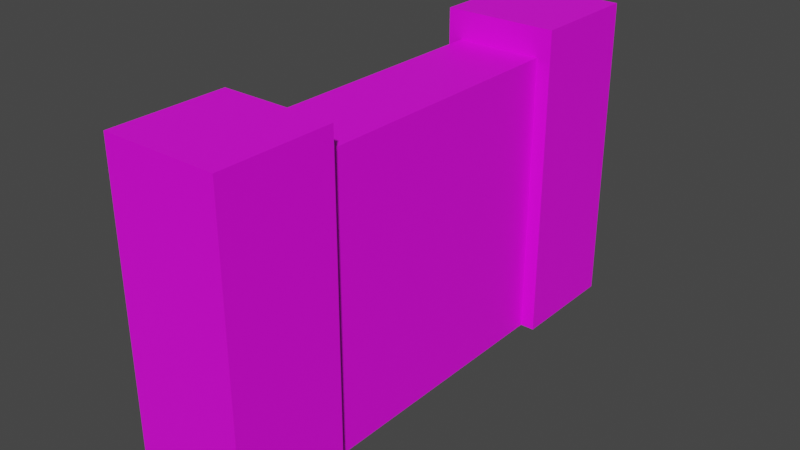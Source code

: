 # Source: door_1.blend  (saved by Blender 2.93.21; exported with 4.5.12 LTS)
import bpy
from mathutils import Matrix  # noqa: F401  (used for matrix-valued properties, if any)

bpy.ops.wm.read_factory_settings(use_empty=True)
scene = bpy.context.scene
scene.name = 'Scene'

# ---- collections
col_collection = bpy.data.collections.new('Collection'); scene.collection.children.link(col_collection)

# ---- images (referenced by path relative to the original .blend; pixels are not part of the script)
import os
ASSET_DIR = os.environ.get("B2B_ASSET_DIR", "")  # directory of the original .blend (textures are referenced by path, not embedded)
HERE = os.path.dirname(os.path.abspath(__file__))  # packed textures are extracted next to this script under _unpacked/

def load_image(name, relpath, width, height, colorspace="sRGB"):
    """Load a texture the original file referenced (path relative to the .blend, or extracted next to this script)."""
    p = next((c for c in (os.path.join(HERE, relpath), os.path.join(ASSET_DIR, relpath)) if relpath and os.path.exists(c)), "")
    if p:
        img = bpy.data.images.load(p, check_existing=True)
        img.name = name
    else:  # same state as the original file: an image datablock whose file is absent (Cycles renders it pink)
        img = bpy.data.images.new(name, width, height)
        img.source = "FILE"
        img.filepath = "//" + (relpath or name)
    img.colorspace_settings.name = colorspace
    return img
img_untitled_001 = load_image('Untitled.001', 'hole_texture.png', 1024, 1024, 'sRGB')

# ---- materials (node trees are filled in below, after node groups)
mat_material = bpy.data.materials.new('Material')
mat_material.use_transparent_shadow = False

# ---- material node trees
mat_material.use_nodes = True; mat_material.node_tree.nodes.clear()
_N = mat_material.node_tree.nodes; _L = mat_material.node_tree.links
n0 = _N.new('ShaderNodeBsdfPrincipled'); n0.name = 'Principled BSDF'; n0.location = (10, 300)
n0.distribution = 'GGX'
n0.subsurface_method = 'BURLEY'
n0.inputs[3].default_value = 1.45
n0.inputs[27].default_value = (0.0, 0.0, 0.0, 1.0)
n0.inputs[28].default_value = 1.0
n1 = _N.new('ShaderNodeOutputMaterial'); n1.name = 'Material Output'; n1.location = (300, 300)
n2 = _N.new('ShaderNodeTexImage'); n2.name = 'Image Texture'; n2.location = (-280, 280)
n2.image = img_untitled_001
n2.interpolation = 'Closest'
_L.new(n0.outputs[0], n1.inputs[0])
_L.new(n2.outputs[0], n0.inputs[0])
n1.is_active_output = True

# ---- world
world_world = bpy.data.worlds.new('World'); scene.world = world_world
world_world.use_nodes = True; world_world.node_tree.nodes.clear()
_N = world_world.node_tree.nodes; _L = world_world.node_tree.links
n0 = _N.new('ShaderNodeOutputWorld'); n0.name = 'World Output'; n0.location = (300, 300)
n1 = _N.new('ShaderNodeBackground'); n1.name = 'Background'; n1.location = (10, 300)
n1.inputs[0].default_value = (0.05088, 0.05088, 0.05088, 1.0)
_L.new(n1.outputs[0], n0.inputs[0])
n0.is_active_output = True
world_world.color = (0.05088, 0.05088, 0.05088)
world_world.use_sun_shadow = False
world_world.sun_shadow_jitter_overblur = 0.0

# ---- meshes
me_plane_003 = bpy.data.meshes.new('Plane.003')
me_plane_003.from_pydata([(-0.015, 0.05, 1e-05), (0.015, 0.05, 1e-05), (0.015, 0.05, 0.1), (-0.015, 0.05, 0.1), (-0.015, 0.0, 1e-05), (0.015, 0.0, 1e-05), (0.015, 0.0, 0.1), (-0.015, 0.0, 0.1), (0.02, 0.09, 0.11), (-0.02, 0.09, 0.11), (0.02, 0.05, 0.11), (-0.02, 0.05, 0.11), (0.02, 0.09, 1.49e-08), (-0.02, 0.09, 1.49e-08), (0.02, 0.05, 1.49e-08), (-0.02, 0.05, 1.49e-08), (0.02, -0.05, 0.11), (-0.02, -0.05, 0.11), (0.02, -0.09, 0.11), (-0.02, -0.09, 0.11), (0.02, -0.05, 1.49e-08), (-0.02, -0.05, 1.49e-08), (0.02, -0.09, 1.49e-08), (-0.02, -0.09, 1.49e-08), (-0.015, 0.0, 1e-05), (0.015, 0.0, 1e-05), (0.015, 0.0, 0.1), (-0.015, 0.0, 0.1), (-0.015, -0.05, 1e-05), (0.015, -0.05, 1e-05), (0.015, -0.05, 0.1), (-0.015, -0.05, 0.1)], [], [(1, 0, 3, 2), (5, 6, 7, 4), (0, 1, 5, 4), (1, 2, 6, 5), (2, 3, 7, 6), (3, 0, 4, 7), (8, 9, 11, 10), (12, 14, 15, 13), (11, 15, 14, 10), (8, 12, 13, 9), (9, 13, 15, 11), (10, 14, 12, 8), (16, 17, 19, 18), (20, 22, 23, 21), (19, 23, 22, 18), (16, 20, 21, 17), (17, 21, 23, 19), (18, 22, 20, 16), (25, 24, 27, 26), (29, 30, 31, 28), (24, 25, 29, 28), (25, 26, 30, 29), (26, 27, 31, 30), (27, 24, 28, 31)])
_uv = me_plane_003.uv_layers.new(name='UVMap')
_uv.uv.foreach_set('vector', [0.1445, 0.4844, 0.1914, 0.4844, 0.1914, 0.6367, 0.1445, 0.6367, 0.06641, 0.4844, 0.06641, 0.6367, 0.01953, 0.6367, 0.01953, 0.4844, 0.1445, 0.4375, 0.1445, 0.4844, 0.06641, 0.4844, 0.06641, 0.4375, 0.1445, 0.4844, 0.1445, 0.6367, 0.06641, 0.6367, 0.06641, 0.4844, 0.1445, 0.6367, 0.1445, 0.6836, 0.06641, 0.6836, 0.06641, 0.6367, 0.1914, 0.6367, 0.1914, 0.4844, 0.2695, 0.4844, 0.2695, 0.6367, 0.1289, 0.9336, 0.1289, 0.9961, 0.06641, 0.9961, 0.06641, 0.9336, 0.1289, 0.7656, 0.06641, 0.7656, 0.06641, 0.7031, 0.1289, 0.7031, 0.003906, 0.9336, 0.003906, 0.7656, 0.06641, 0.7656, 0.06641, 0.9336, 0.1289, 0.9336, 0.1289, 0.7656, 0.1914, 0.7656, 0.1914, 0.9336, 0.1914, 0.9336, 0.1914, 0.7656, 0.2539, 0.7656, 0.2539, 0.9336, 0.06641, 0.9336, 0.06641, 0.7656, 0.1289, 0.7656, 0.1289, 0.9336, 0.4453, 0.9336, 0.4453, 0.9961, 0.3828, 0.9961, 0.3828, 0.9336, 0.4453, 0.7656, 0.3828, 0.7656, 0.3828, 0.7031, 0.4453, 0.7031, 0.3203, 0.9336, 0.3203, 0.7656, 0.3828, 0.7656, 0.3828, 0.9336, 0.4453, 0.9336, 0.4453, 0.7656, 0.5039, 0.7656, 0.5039, 0.9336, 0.2578, 0.9336, 0.2578, 0.7656, 0.3203, 0.7656, 0.3203, 0.9336, 0.3828, 0.9336, 0.3828, 0.7656, 0.4453, 0.7656, 0.4453, 0.9336, 0.3984, 0.4844, 0.4453, 0.4844, 0.4453, 0.6367, 0.3984, 0.6367, 0.3203, 0.4844, 0.3203, 0.6367, 0.2734, 0.6367, 0.2734, 0.4844, 0.3984, 0.4375, 0.3984, 0.4844, 0.3203, 0.4844, 0.3203, 0.4375, 0.3984, 0.4844, 0.3984, 0.6367, 0.3203, 0.6367, 0.3203, 0.4844, 0.3984, 0.6367, 0.3984, 0.6836, 0.3203, 0.6836, 0.3203, 0.6367, 0.4453, 0.6367, 0.4453, 0.4844, 0.5234, 0.4844, 0.5234, 0.6367])
me_plane_003.materials.append(mat_material)
me_plane_003.use_remesh_fix_poles = True
me_plane_003.use_remesh_preserve_attributes = False
me_plane_003.update()
me_plane_001 = bpy.data.meshes.new('Plane.001')
me_plane_001.from_pydata([(0.007928, 0.01317, 0.03052), (0.002918, 0.01394, 0.02844), (0.007928, -0.03244, 0.06331), (0.002918, -0.03356, 0.06338), (0.007928, 0.008238, 0.02987), (0.002918, 0.009003, 0.02779), (0.007928, 0.01325, 0.07765), (0.002918, 0.01358, 0.07839), (0.007928, -0.02565, 0.0764), (0.002918, -0.02597, 0.07695), (0.007928, -0.003348, 0.08539), (0.002918, -0.003018, 0.08612), (1e-05, 0.01266, 0.0679), (-0.005, 0.01487, 0.07036), (1e-05, -0.008936, 0.07685), (-0.005, -0.009335, 0.08042), (1e-05, -0.02282, 0.06729), (-0.005, -0.02534, 0.06946), (1e-05, -0.02436, 0.04785), (-0.005, -0.02648, 0.04732), (1e-05, -0.008319, 0.02819), (-0.005, -0.008952, 0.02586), (1e-05, 0.003158, 0.03226), (-0.005, 0.004232, 0.03045), (1e-05, 0.01451, 0.04014), (-0.005, 0.01673, 0.03852), (1e-05, 0.01636, 0.05649), (-0.005, 0.01899, 0.05673), (0.002918, 0.02915, 0.07679), (0.007928, 0.02915, 0.07679), (0.003348, 0.03605, 0.04526), (0.008356, 0.03614, 0.04535), (0.007928, 0.03934, 0.05257), (0.00292, 0.03924, 0.05248), (0.007928, 0.01156, 0.02094), (0.002918, 0.01156, 0.02094), (0.004612, 0.003877, 0.01124), (0.0001227, 0.002993, 0.01328), (0.002918, -0.04213, 0.0322), (0.007928, -0.04213, 0.0322), (0.007928, -0.03472, 0.01739), (0.002918, -0.03472, 0.01739), (0.007928, -0.04321, 0.05797), (0.002918, -0.04321, 0.05797), (0.002918, -0.0159, 0.0933), (0.007928, -0.0159, 0.0933), (0.007928, -0.02886, 0.08435), (0.002918, -0.02886, 0.08435), (0.007928, 0.01342, 0.08836), (0.002918, 0.01342, 0.08836), (0.002918, 0.003542, 0.09546), (0.007928, 0.003542, 0.09546), (0.007928, -0.0213, 0.02063), (0.002918, -0.02199, 0.02018), (0.007928, -0.03302, 0.04054), (0.002918, -0.03372, 0.04009), (0.002918, 0.02141, 0.07299), (0.007928, 0.02053, 0.07256), (0.007928, -0.03287, 0.05309), (0.002918, -0.034, 0.05316), (0.007408, -0.00481, 0.01363), (0.001986, -0.004831, 0.01399), (0.002918, 0.02433, 0.0683), (0.007928, 0.02344, 0.06787), (0.007928, -0.01157, 0.08427), (0.002918, -0.01189, 0.08482), (0.007131, 0.001345, 0.01569), (0.001709, 0.001324, 0.01605), (0.008368, 0.02368, 0.04453), (0.003343, 0.02492, 0.04398), (0.008234, 0.03036, 0.05767), (0.00321, 0.0316, 0.05712), (0.004462, -0.007091, 0.01952), (-1.907e-06, -0.00587, 0.01744), (0.004462, 0.003033, 0.02808), (-1.907e-06, 0.004255, 0.026), (0.004841, 0.0154, 0.03548), (0.001647, 0.01709, 0.03198), (0.004841, 0.006074, 0.0309), (0.001647, 0.007767, 0.0274), (0.003929, 0.01674, 0.04244), (0.0001077, 0.02002, 0.04157), (0.003929, 0.02099, 0.05827), (0.0001077, 0.02427, 0.0574), (0.0009767, 0.01818, 0.07007), (0.004963, 0.01493, 0.06878), (0.0009767, 0.02149, 0.06202), (0.004963, 0.01823, 0.06072), (0.005667, -0.007356, 0.07941), (0.00157, -0.005939, 0.08269), (0.005667, 0.01174, 0.07107), (0.00157, 0.01316, 0.07435), (0.00652, -0.02479, 0.07005), (0.002254, -0.02671, 0.07304), (0.00652, -0.01081, 0.07877), (0.002254, -0.01272, 0.08175), (0.005302, -0.02663, 0.06518), (0.001366, -0.03002, 0.06541), (0.005302, -0.02762, 0.05035), (0.001366, -0.031, 0.05058), (0.005616, -0.02884, 0.04488), (0.001199, -0.03094, 0.04337), (0.005616, -0.01496, 0.0251), (0.001199, -0.01705, 0.02359)], [], [(28, 56, 57, 29), (76, 0, 1, 77), (34, 4, 5, 35), (48, 6, 7, 49), (42, 2, 3, 43), (92, 8, 9, 93), (88, 10, 11, 89), (70, 32, 33, 71), (30, 33, 32, 31), (84, 13, 12, 85), (62, 28, 29, 63), (80, 24, 25, 81), (52, 40, 41, 53), (38, 41, 40, 39), (78, 22, 23, 79), (0, 34, 35, 1), (72, 20, 21, 73), (66, 36, 37, 67), (100, 18, 19, 101), (8, 46, 47, 9), (44, 47, 46, 45), (96, 16, 17, 97), (58, 42, 43, 59), (94, 14, 15, 95), (49, 50, 51, 48), (10, 51, 50, 11), (90, 12, 13, 91), (102, 52, 53, 103), (39, 54, 55, 38), (98, 58, 59, 99), (36, 60, 61, 37), (86, 62, 63, 87), (45, 64, 65, 44), (74, 66, 67, 75), (31, 68, 69, 30), (82, 70, 71, 83), (60, 72, 73, 61), (22, 74, 75, 23), (24, 76, 77, 25), (4, 78, 79, 5), (68, 80, 81, 69), (26, 82, 83, 27), (56, 84, 85, 57), (27, 86, 87, 26), (14, 88, 89, 15), (6, 90, 91, 7), (16, 92, 93, 17), (64, 94, 95, 65), (2, 96, 97, 3), (18, 98, 99, 19), (54, 100, 101, 55), (20, 102, 103, 21), (29, 57, 63), (28, 62, 56), (57, 85, 87, 63), (56, 62, 86, 84), (82, 80, 68, 70), (83, 71, 69, 81), (76, 78, 4, 0), (77, 1, 5, 79), (74, 72, 60, 66), (75, 67, 61, 73), (52, 54, 39, 40), (53, 41, 38, 55), (98, 96, 2, 58), (99, 59, 3, 97), (92, 94, 64, 8), (93, 9, 65, 95), (88, 90, 6, 10), (89, 11, 7, 91), (22, 24, 26, 12), (23, 13, 27, 25), (22, 12, 14, 16), (23, 17, 15, 13), (22, 16, 18, 20), (23, 21, 19, 17), (102, 100, 54, 52), (103, 53, 55, 101), (10, 6, 48, 51), (11, 50, 49, 7), (70, 68, 31, 32), (71, 33, 30, 69), (58, 2, 42), (59, 43, 3), (0, 4, 34), (1, 35, 5), (8, 64, 45, 46), (9, 47, 44, 65), (66, 60, 36), (67, 37, 61), (22, 20, 72, 74), (23, 75, 73, 21), (24, 22, 78, 76), (25, 77, 79, 23), (26, 24, 80, 82), (27, 83, 81, 25), (85, 12, 26, 87), (84, 86, 27, 13), (14, 12, 90, 88), (15, 89, 91, 13), (16, 14, 94, 92), (17, 93, 95, 15), (18, 16, 96, 98), (19, 99, 97, 17), (20, 18, 100, 102), (21, 103, 101, 19)])
_uv = me_plane_001.uv_layers.new(name='UVMap')
_uv.uv.foreach_set('vector', [0.6972, 0.8191, 0.7219, 0.8755, 0.688, 0.8887, 0.6677, 0.8308, 0.5379, 0.9375, 0.5237, 0.9014, 0.5642, 0.8857, 0.567, 0.9243, 0.5421, 0.8055, 0.5975, 0.8069, 0.5963, 0.8505, 0.5381, 0.8312, 0.2018, 0.4525, 0.2685, 0.4662, 0.2637, 0.4997, 0.1949, 0.4849, 0.3544, 0.8304, 0.2904, 0.8737, 0.2694, 0.8459, 0.336, 0.803, 0.8152, 0.7824, 0.7755, 0.7643, 0.7923, 0.728, 0.8194, 0.7434, 0.152, 0.6759, 0.1292, 0.6282, 0.165, 0.6125, 0.1853, 0.6483, 0.631, 0.2198, 0.6003, 0.158, 0.6299, 0.1421, 0.6577, 0.1967, 0.6457, 0.0867, 0.6324, 0.03173, 0.6675, 0.02434, 0.6808, 0.07932, 0.7465, 0.9101, 0.771, 0.9582, 0.734, 0.9569, 0.7091, 0.9324, 0.7596, 0.8524, 0.6972, 0.8191, 0.7113, 0.7903, 0.7744, 0.8191, 0.8177, 0.1183, 0.8452, 0.1369, 0.8517, 0.1745, 0.8064, 0.1527, 0.4358, 0.4033, 0.3568, 0.3457, 0.3779, 0.3166, 0.4532, 0.3718, 0.3826, 0.1746, 0.3544, 0.06039, 0.3889, 0.05184, 0.4172, 0.166, 0.6179, 0.8169, 0.6559, 0.834, 0.6677, 0.8766, 0.6102, 0.8523, 0.5237, 0.9014, 0.5098, 0.841, 0.5381, 0.8312, 0.5642, 0.8857, 0.1081, 0.7991, 0.1731, 0.7916, 0.1795, 0.8316, 0.1074, 0.8324, 0.0318, 0.9081, 0.007788, 0.8784, 0.03211, 0.8532, 0.05885, 0.8704, 0.541, 0.1653, 0.5906, 0.1716, 0.6003, 0.2076, 0.5398, 0.1985, 0.7755, 0.7643, 0.7162, 0.7439, 0.7256, 0.7115, 0.7923, 0.728, 0.6677, 0.547, 0.692, 0.4446, 0.7246, 0.4524, 0.7003, 0.5547, 0.2585, 0.8978, 0.2165, 0.9166, 0.1801, 0.8941, 0.2407, 0.8646, 0.2913, 0.7289, 0.3544, 0.7759, 0.336, 0.803, 0.2682, 0.7605, 0.7995, 0.5496, 0.8412, 0.5665, 0.8611, 0.5974, 0.7919, 0.5963, 0.1694, 0.4623, 0.1456, 0.3836, 0.1781, 0.3738, 0.2018, 0.4525, 0.1292, 0.6282, 0.09185, 0.5477, 0.1231, 0.5321, 0.165, 0.6125, 0.31, 0.4715, 0.3472, 0.4924, 0.3544, 0.5337, 0.2968, 0.5095, 0.488, 0.427, 0.4358, 0.4033, 0.4532, 0.3718, 0.4992, 0.3886, 0.4172, 0.166, 0.5018, 0.1622, 0.5044, 0.1994, 0.4177, 0.2007, 0.2522, 0.7069, 0.2913, 0.7289, 0.2682, 0.7605, 0.2391, 0.7436, 0.01683, 0.8129, 0.0765, 0.8042, 0.08362, 0.8271, 0.03211, 0.8532, 0.8097, 0.8737, 0.7596, 0.8524, 0.7744, 0.8191, 0.8287, 0.8417, 0.7003, 0.5547, 0.7668, 0.5534, 0.7663, 0.5861, 0.7007, 0.5907, 0.1133, 0.9614, 0.0318, 0.9081, 0.05885, 0.8704, 0.13, 0.9294, 0.6808, 0.07932, 0.7658, 0.09691, 0.757, 0.1364, 0.6733, 0.1115, 0.6837, 0.2661, 0.631, 0.2198, 0.6577, 0.1967, 0.7018, 0.2339, 0.0765, 0.8042, 0.1081, 0.7991, 0.1074, 0.8324, 0.08362, 0.8271, 0.1558, 0.9682, 0.1133, 0.9614, 0.13, 0.9294, 0.1795, 0.9373, 0.5593, 0.9837, 0.5379, 0.9375, 0.567, 0.9243, 0.6047, 0.9789, 0.5975, 0.8069, 0.6179, 0.8169, 0.6102, 0.8523, 0.5963, 0.8505, 0.7658, 0.09691, 0.8177, 0.1183, 0.8064, 0.1527, 0.757, 0.1364, 0.7204, 0.2881, 0.6837, 0.2661, 0.7018, 0.2339, 0.7475, 0.262, 0.7219, 0.8755, 0.7465, 0.9101, 0.7091, 0.9324, 0.688, 0.8887, 0.8621, 0.9071, 0.8097, 0.8737, 0.8287, 0.8417, 0.8656, 0.8675, 0.1863, 0.7003, 0.152, 0.6759, 0.1853, 0.6483, 0.224, 0.6916, 0.2685, 0.4662, 0.31, 0.4715, 0.2968, 0.5095, 0.2637, 0.4997, 0.8606, 0.7713, 0.8152, 0.7824, 0.8194, 0.7434, 0.8736, 0.7368, 0.7668, 0.5534, 0.7995, 0.5496, 0.7919, 0.5963, 0.7663, 0.5861, 0.2904, 0.8737, 0.2585, 0.8978, 0.2407, 0.8646, 0.2694, 0.8459, 0.2065, 0.7003, 0.2522, 0.7069, 0.2391, 0.7436, 0.1795, 0.7257, 0.5018, 0.1622, 0.541, 0.1653, 0.5398, 0.1985, 0.5044, 0.1994, 0.5524, 0.4446, 0.488, 0.427, 0.4992, 0.3886, 0.576, 0.4146, 0.7113, 0.7903, 0.7748, 0.7824, 0.7744, 0.8191, 0.6972, 0.8191, 0.7596, 0.8524, 0.7219, 0.8755, 0.7748, 0.7824, 0.8259, 0.7856, 0.8287, 0.8417, 0.7744, 0.8191, 0.7219, 0.8755, 0.7596, 0.8524, 0.8097, 0.8737, 0.7465, 0.9101, 0.8113, 0.008156, 0.8177, 0.1183, 0.7658, 0.09691, 0.7372, 0.0, 0.7018, 0.2339, 0.6577, 0.1967, 0.757, 0.1364, 0.8064, 0.1527, 0.6238, 0.7519, 0.6179, 0.8169, 0.5975, 0.8069, 0.5937, 0.7772, 0.567, 0.9243, 0.5642, 0.8857, 0.5963, 0.8505, 0.6102, 0.8523, 0.1246, 0.7139, 0.1081, 0.7991, 0.0765, 0.8042, 0.0517, 0.774, 0.13, 0.9294, 0.05885, 0.8704, 0.08362, 0.8271, 0.1074, 0.8324, 0.4809, 0.009972, 0.5018, 0.1622, 0.4172, 0.166, 0.3889, 0.05184, 0.4532, 0.3718, 0.3779, 0.3166, 0.4177, 0.2007, 0.5044, 0.1994, 0.3342, 0.9551, 0.2585, 0.8978, 0.2904, 0.8737, 0.3453, 0.9109, 0.2391, 0.7436, 0.2682, 0.7605, 0.2694, 0.8459, 0.2407, 0.8646, 0.8266, 0.4479, 0.7995, 0.5496, 0.7668, 0.5534, 0.7833, 0.4549, 0.8194, 0.7434, 0.7923, 0.728, 0.7663, 0.5861, 0.7919, 0.5963, 0.3089, 0.3411, 0.31, 0.4715, 0.2685, 0.4662, 0.2576, 0.3519, 0.1853, 0.6483, 0.165, 0.6125, 0.2637, 0.4997, 0.2968, 0.5095, 0.6094, 0.5625, 0.6094, 0.625, 0.5547, 0.6758, 0.5, 0.6914, 0.002862, 0.1137, 0.1964, 0.3389, 0.09883, 0.308, 0.0, 0.2206, 0.6094, 0.5625, 0.5, 0.6914, 0.4141, 0.6328, 0.4141, 0.5547, 0.002862, 0.1137, 0.3544, 0.09668, 0.3544, 0.2361, 0.1964, 0.3389, 0.6094, 0.5625, 0.4141, 0.5547, 0.4805, 0.5, 0.5938, 0.5078, 0.002862, 0.1137, 0.02917, 0.01685, 0.2276, 0.0, 0.3544, 0.09668, 0.5385, 0.008685, 0.541, 0.1653, 0.5018, 0.1622, 0.4809, 0.009972, 0.4992, 0.3886, 0.4532, 0.3718, 0.5044, 0.1994, 0.5398, 0.1985, 0.2576, 0.3519, 0.2685, 0.4662, 0.2018, 0.4525, 0.1781, 0.3738, 0.165, 0.6125, 0.1231, 0.5321, 0.1949, 0.4849, 0.2637, 0.4997, 0.7372, 0.0, 0.7658, 0.09691, 0.6808, 0.07932, 0.6675, 0.02434, 0.6577, 0.1967, 0.6299, 0.1421, 0.6733, 0.1115, 0.757, 0.1364, 0.3453, 0.9109, 0.2904, 0.8737, 0.3544, 0.8304, 0.2682, 0.7605, 0.336, 0.803, 0.2694, 0.8459, 0.5937, 0.7772, 0.5975, 0.8069, 0.5421, 0.8055, 0.5642, 0.8857, 0.5381, 0.8312, 0.5963, 0.8505, 0.7833, 0.4549, 0.7668, 0.5534, 0.7003, 0.5547, 0.7246, 0.4524, 0.7923, 0.728, 0.7256, 0.7115, 0.7007, 0.5907, 0.7663, 0.5861, 0.0517, 0.774, 0.0765, 0.8042, 0.01683, 0.8129, 0.05885, 0.8704, 0.03211, 0.8532, 0.08362, 0.8271, 0.1684, 0.7003, 0.1731, 0.7916, 0.1081, 0.7991, 0.1246, 0.7139, 0.1795, 0.9373, 0.13, 0.9294, 0.1074, 0.8324, 0.1795, 0.8316, 0.6677, 0.7454, 0.6559, 0.834, 0.6179, 0.8169, 0.6238, 0.7519, 0.6047, 0.9789, 0.567, 0.9243, 0.6102, 0.8523, 0.6677, 0.8766, 0.8517, 0.02692, 0.8452, 0.1369, 0.8177, 0.1183, 0.8113, 0.008156, 0.7475, 0.262, 0.7018, 0.2339, 0.8064, 0.1527, 0.8517, 0.1745, 0.8259, 0.7856, 0.8656, 0.785, 0.8656, 0.8675, 0.8287, 0.8417, 0.7465, 0.9101, 0.8097, 0.8737, 0.8621, 0.9071, 0.771, 0.9582, 0.3544, 0.3389, 0.3472, 0.4924, 0.31, 0.4715, 0.3089, 0.3411, 0.224, 0.6916, 0.1853, 0.6483, 0.2968, 0.5095, 0.3544, 0.5337, 0.8736, 0.4626, 0.8412, 0.5665, 0.7995, 0.5496, 0.8266, 0.4479, 0.8736, 0.7368, 0.8194, 0.7434, 0.7919, 0.5963, 0.8611, 0.5974, 0.3189, 1.0, 0.2165, 0.9166, 0.2585, 0.8978, 0.3342, 0.9551, 0.1795, 0.7257, 0.2391, 0.7436, 0.2407, 0.8646, 0.1801, 0.8941, 0.6003, 0.0, 0.5906, 0.1716, 0.541, 0.1653, 0.5385, 0.008685, 0.576, 0.4146, 0.4992, 0.3886, 0.5398, 0.1985, 0.6003, 0.2076])
me_plane_001.materials.append(mat_material)
me_plane_001.use_remesh_fix_poles = True
me_plane_001.use_remesh_preserve_attributes = False
me_plane_001.update()

# ---- objects
ob_plane_003 = bpy.data.objects.new('Plane.003', me_plane_003)
ob_plane_001 = bpy.data.objects.new('Plane.001', me_plane_001)

# ---- transforms, parenting, visibility, modifiers, constraints
ob_plane_003.location = (0.0, 0.0, 0.0)
ob_plane_001.location = (0.0, 0.0, 0.0)

# ---- collection membership
col_collection.objects.link(ob_plane_003)
col_collection.objects.link(ob_plane_001)

# ---- scene / render settings (as saved in the file)
scene.frame_start = 1; scene.frame_end = 250; scene.frame_set(1)
scene.render.engine = 'BLENDER_EEVEE_NEXT'
scene.cycles.use_denoising = False
scene.cycles.samples = 128
scene.cycles.sampling_pattern = 'TABULATED_SOBOL'
scene.cycles.use_adaptive_sampling = False
scene.cycles.use_light_tree = False
scene.view_settings.view_transform = 'Filmic'
bpy.context.view_layer.update()

# ---- added for rendering (the .blend has no active camera and no usable light): camera, sun
cam_auto = bpy.data.cameras.new('AutoCamera')
cam_auto.lens = 50.0
cam_auto.sensor_width = 36.0
cam_auto.clip_end = 1000.0
ob_auto_camera = bpy.data.objects.new('AutoCamera', cam_auto)
scene.collection.objects.link(ob_auto_camera)
ob_auto_camera.location = (0.198654, -0.238385, 0.213923)
ob_auto_camera.rotation_euler = (1.09748, -7.21219e-08, 0.694738)
scene.camera = ob_auto_camera
light_auto_sun = bpy.data.lights.new('AutoSun', 'SUN')
light_auto_sun.energy = 3.0
light_auto_sun.angle = 0.0523599
ob_auto_sun = bpy.data.objects.new('AutoSun', light_auto_sun)
scene.collection.objects.link(ob_auto_sun)
ob_auto_sun.rotation_euler = (0.872665, 0.174533, 0.523599)
bpy.context.view_layer.update()
